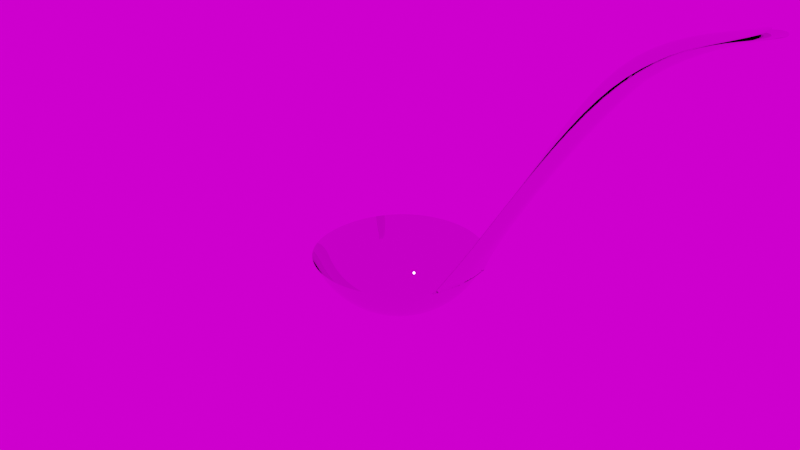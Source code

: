 # Source: Recipe05.blend  (saved by Blender 3.3.6; exported with 4.5.12 LTS)
import bpy
from mathutils import Matrix  # noqa: F401  (used for matrix-valued properties, if any)

bpy.ops.wm.read_factory_settings(use_empty=True)
scene = bpy.context.scene
scene.name = 'Scene'

# ---- collections
col_collection = bpy.data.collections.new('Collection'); scene.collection.children.link(col_collection)

# ---- images (referenced by path relative to the original .blend; pixels are not part of the script)
import os
ASSET_DIR = os.environ.get("B2B_ASSET_DIR", "")  # directory of the original .blend (textures are referenced by path, not embedded)
HERE = os.path.dirname(os.path.abspath(__file__))  # packed textures are extracted next to this script under _unpacked/

def load_image(name, relpath, width, height, colorspace="sRGB"):
    """Load a texture the original file referenced (path relative to the .blend, or extracted next to this script)."""
    p = next((c for c in (os.path.join(HERE, relpath), os.path.join(ASSET_DIR, relpath)) if relpath and os.path.exists(c)), "")
    if p:
        img = bpy.data.images.load(p, check_existing=True)
        img.name = name
    else:  # same state as the original file: an image datablock whose file is absent (Cycles renders it pink)
        img = bpy.data.images.new(name, width, height)
        img.source = "FILE"
        img.filepath = "//" + (relpath or name)
    img.colorspace_settings.name = colorspace
    return img
img_qwantani_dusk_1_4k_hdr = load_image('qwantani_dusk_1_4k.hdr', 'qwantani_dusk_1_4k.hdr', 1024, 1024, 'Linear Rec.709')

# ---- materials (node trees are filled in below, after node groups)
mat_material_001 = bpy.data.materials.new('Material.001')
mat_material_001.use_transparent_shadow = False

# ---- node groups
ng_auto_smooth = bpy.data.node_groups.new('Auto Smooth', 'GeometryNodeTree')
_s = ng_auto_smooth.interface.new_socket(name='Geometry', in_out='OUTPUT', socket_type='NodeSocketGeometry')
_s = ng_auto_smooth.interface.new_socket(name='Geometry', in_out='INPUT', socket_type='NodeSocketGeometry')
_s = ng_auto_smooth.interface.new_socket(name='Angle', in_out='INPUT', socket_type='NodeSocketFloat')
_s.subtype = 'ANGLE'
_s.min_value = 0.0
_s.max_value = 3.142
ng_auto_smooth.is_modifier = True
_N = ng_auto_smooth.nodes; _L = ng_auto_smooth.links
n0 = _N.new('NodeGroupOutput'); n0.name = 'Group Output'; n0.location = (480, -100)
n1 = _N.new('NodeGroupInput'); n1.name = 'Group Input'; n1.location = (-420, -300)
n2 = _N.new('NodeGroupInput'); n2.name = 'Group Input.001'; n2.location = (-60, -100)
n3 = _N.new('GeometryNodeSetShadeSmooth'); n3.name = 'Set Shade Smooth'; n3.location = (120, -100)
n3.domain = 'EDGE'
n4 = _N.new('GeometryNodeSetShadeSmooth'); n4.name = 'Set Shade Smooth.001'; n4.location = (300, -100)
n5 = _N.new('GeometryNodeInputMeshEdgeAngle'); n5.name = 'Edge Angle'; n5.location = (-420, -220)
n6 = _N.new('GeometryNodeInputEdgeSmooth'); n6.name = 'Is Edge Smooth'; n6.location = (-60, -160)
n7 = _N.new('GeometryNodeInputShadeSmooth'); n7.name = 'Is Face Smooth'; n7.location = (-240, -340)
n8 = _N.new('FunctionNodeBooleanMath'); n8.name = 'Boolean Math'; n8.location = (-60, -220)
n9 = _N.new('FunctionNodeCompare'); n9.name = 'Compare'; n9.location = (-240, -180)
n9.operation = 'LESS_EQUAL'
_L.new(n5.outputs[0], n9.inputs[0])
_L.new(n4.outputs[0], n0.inputs[0])
_L.new(n1.outputs[1], n9.inputs[1])
_L.new(n9.outputs[0], n8.inputs[0])
_L.new(n7.outputs[0], n8.inputs[1])
_L.new(n2.outputs[0], n3.inputs[0])
_L.new(n6.outputs[0], n3.inputs[1])
_L.new(n3.outputs[0], n4.inputs[0])
_L.new(n8.outputs[0], n3.inputs[2])
n0.is_active_output = True

# ---- material node trees
mat_material_001.use_nodes = True; mat_material_001.node_tree.nodes.clear()
_N = mat_material_001.node_tree.nodes; _L = mat_material_001.node_tree.links
n0 = _N.new('ShaderNodeBsdfPrincipled'); n0.name = 'Principled BSDF'; n0.location = (10, 300)
n0.distribution = 'GGX'
n0.subsurface_method = 'RANDOM_WALK_SKIN'
n0.inputs[1].default_value = 1.0
n0.inputs[2].default_value = 0.0
n0.inputs[3].default_value = 1.45
n0.inputs[27].default_value = (0.0, 0.0, 0.0, 1.0)
n0.inputs[28].default_value = 1.0
n1 = _N.new('ShaderNodeOutputMaterial'); n1.name = 'Material Output'; n1.location = (300, 300)
_L.new(n0.outputs[0], n1.inputs[0])
n1.is_active_output = True

# ---- world
world_world = bpy.data.worlds.new('World'); scene.world = world_world
world_world.use_nodes = True; world_world.node_tree.nodes.clear()
_N = world_world.node_tree.nodes; _L = world_world.node_tree.links
n0 = _N.new('ShaderNodeOutputWorld'); n0.name = 'World Output'; n0.location = (300, 300)
n1 = _N.new('ShaderNodeBackground'); n1.name = 'Background'; n1.location = (10, 300)
n2 = _N.new('ShaderNodeTexEnvironment'); n2.name = 'Environment Texture'; n2.location = (-280, 275)
n2.image = img_qwantani_dusk_1_4k_hdr
_L.new(n1.outputs[0], n0.inputs[0])
_L.new(n2.outputs[0], n1.inputs[0])
n0.is_active_output = True
world_world.color = (0.05088, 0.05088, 0.05088)
world_world.use_sun_shadow = False
world_world.sun_shadow_jitter_overblur = 0.0

# ---- cameras
cam_camera = bpy.data.cameras.new('Camera')
cam_camera.clip_end = 100.0
cam_camera.ortho_scale = 7.314

# ---- lights
light_light = bpy.data.lights.new('Light', 'AREA')
light_light.transmission_factor = 0.0
light_light.energy = 785.4
light_light.shadow_soft_size = 0.1
light_light.shadow_maximum_resolution = 0.006
light_light.use_absolute_resolution = True
light_light.shape = 'RECTANGLE'
light_light.size = 0.1
light_light.size_y = 0.1

# ---- meshes
me_sphere_001 = bpy.data.meshes.new('Sphere.001')
me_sphere_001.from_pydata([(0.0, 0.8315, -0.5556), (0.0, 0.5556, -0.8315), (0.0, 0.3827, -0.9239), (0.0, 0.1951, -0.9808), (0.3536, 0.8536, -0.3827), (0.3182, 0.7682, -0.5556), (0.2706, 0.6533, -0.7071), (0.2126, 0.5133, -0.8315), (0.1464, 0.3536, -0.9239), (0.07466, 0.1802, -0.9808), (0.6533, 0.6533, -0.3827), (0.5879, 0.5879, -0.5556), (0.5, 0.5, -0.7071), (0.3928, 0.3928, -0.8315), (0.2706, 0.2706, -0.9239), (0.1379, 0.1379, -0.9808), (2.631, -0.2478, 2.322), (2.701, -4.777e-07, 2.322), (2.631, 0.2478, 2.322), (2.631, 0.2478, 2.322), (2.701, -4.777e-07, 2.322), (0.8536, 0.3536, -0.3827), (0.7682, 0.3182, -0.5556), (0.6533, 0.2706, -0.7071), (0.5133, 0.2126, -0.8315), (0.3536, 0.1464, -0.9239), (0.1802, 0.07466, -0.9808), (2.631, -0.2478, 2.322), (2.631, 0.2478, 2.322), (2.631, 0.2478, 2.322), (2.631, -0.2478, 2.322), (2.631, -0.2478, 2.322), (2.701, -4.777e-07, 2.322), (2.701, -4.777e-07, 2.322), (2.631, -0.2478, 2.322), (2.701, -4.777e-07, 2.322), (0.9239, -1.192e-07, -0.3827), (0.8315, -8.941e-08, -0.5556), (0.7071, -8.941e-08, -0.7071), (0.5556, -7.451e-08, -0.8315), (0.3827, -4.47e-08, -0.9239), (0.1951, -5.215e-08, -0.9808), (2.631, 0.2478, 2.322), (2.631, 0.2478, 2.322), (2.701, -4.777e-07, 2.322), (2.631, -0.2478, 2.322), (2.701, -4.777e-07, 2.322), (2.701, -4.777e-07, 2.322), (2.631, -0.2478, 2.322), (2.631, -0.2478, 2.322), (2.631, 0.2478, 2.322), (0.8536, -0.3536, -0.3827), (0.7682, -0.3182, -0.5556), (0.6533, -0.2706, -0.7071), (0.5133, -0.2126, -0.8315), (0.3536, -0.1464, -0.9239), (0.1802, -0.07466, -0.9808), (2.631, 0.2478, 2.322), (2.631, -0.2478, 2.322), (2.701, -4.777e-07, 2.322), (2.631, 0.2478, 2.322), (2.631, 0.2478, 2.322), (2.701, -4.777e-07, 2.322), (2.631, -0.2478, 2.322), (0.6533, -0.6533, -0.3827), (0.5879, -0.5879, -0.5556), (0.5, -0.5, -0.7071), (0.3928, -0.3928, -0.8315), (0.2706, -0.2706, -0.9239), (0.1379, -0.1379, -0.9808), (0.3536, -0.8536, -0.3827), (0.3182, -0.7682, -0.5556), (0.2706, -0.6533, -0.7071), (0.2126, -0.5133, -0.8315), (0.1464, -0.3536, -0.9239), (0.07466, -0.1802, -0.9808), (3.634, -0.2948, 2.745), (3.704, -5.373e-07, 2.745), (3.634, 0.2948, 2.745), (3.634, 0.2948, 2.745), (3.704, -5.373e-07, 2.745), (-2.384e-07, -0.9239, -0.3827), (-1.788e-07, -0.8315, -0.5556), (-2.235e-07, -0.7071, -0.7071), (-1.49e-07, -0.5556, -0.8315), (-1.192e-07, -0.3827, -0.9239), (-6.706e-08, -0.1951, -0.9808), (3.634, -0.2948, 2.745), (3.634, 0.2948, 2.745), (3.634, 0.2948, 2.745), (3.634, -0.2948, 2.745), (3.634, -0.2948, 2.745), (3.704, -5.373e-07, 2.745), (3.704, -5.373e-07, 2.745), (3.634, -0.2948, 2.745), (3.932, -5.373e-07, 2.745), (-0.3536, -0.8536, -0.3827), (-0.3182, -0.7682, -0.5556), (-0.2705, -0.6533, -0.7071), (-0.2126, -0.5133, -0.8315), (-0.1464, -0.3536, -0.9239), (-0.07466, -0.1802, -0.9808), (0.0, 0.0, -1.0), (3.634, 0.2948, 2.745), (2.631, 0.2478, 2.322), (2.701, -4.777e-07, 2.322), (2.631, -0.2478, 2.322), (2.701, -4.777e-07, 2.322), (2.701, -4.777e-07, 2.322), (2.631, -0.2478, 2.322), (2.631, -0.2478, 2.322), (2.631, 0.2478, 2.322), (-0.6442, -0.6533, -0.3827), (-0.5784, -0.5879, -0.5556), (-0.4922, -0.5, -0.7071), (-0.3882, -0.3928, -0.8315), (-0.2691, -0.2706, -0.9239), (-0.1379, -0.1379, -0.9808), (2.631, 0.2478, 2.322), (2.631, -0.2478, 2.322), (2.701, -4.777e-07, 2.322), (2.631, 0.2478, 2.322), (2.631, 0.2478, 2.322), (2.425, -5.065e-07, 2.536), (2.631, -0.2478, 2.322), (1.154, -0.1775, 0.1111), (1.225, -1.772e-07, 0.1111), (-0.8228, -0.3536, -0.3827), (-0.7395, -0.3182, -0.5556), (-0.6315, -0.2706, -0.7071), (-0.5006, -0.2126, -0.8315), (-0.349, -0.1464, -0.9239), (-0.18, -0.07466, -0.9808), (1.154, 0.1775, 0.1111), (1.154, 0.1775, 0.1111), (1.225, -1.772e-07, 0.1111), (1.154, -0.1775, 0.1111), (1.154, 0.1775, 0.1111), (1.154, 0.1775, 0.1111), (1.154, -0.1775, 0.1111), (1.154, -0.1775, 0.1111), (1.225, -1.772e-07, 0.1111), (1.225, -1.772e-07, 0.1111), (-0.8801, 3.576e-07, -0.3827), (-0.7921, 3.278e-07, -0.5556), (-0.6781, 3.278e-07, -0.7071), (-0.5389, 1.937e-07, -0.8315), (-0.3766, 1.788e-07, -0.9239), (-0.1947, 8.196e-08, -0.9808), (1.154, -0.1775, 0.1111), (0.9776, -1.898e-07, 0.2044), (5.066e-07, 0.9239, -0.3827), (-0.3536, 0.8536, -0.3827), (0.9239, -1.192e-07, -0.3827), (0.9239, -1.192e-07, -0.3827), (0.8536, -0.3536, -0.3827), (0.8536, -0.3536, -0.3827), (0.8536, 0.3536, -0.3827), (-0.8228, 0.3536, -0.3827), (-0.7395, 0.3182, -0.5556), (-0.6315, 0.2706, -0.7071), (-0.5006, 0.2126, -0.8315), (-0.349, 0.1464, -0.9239), (-0.18, 0.07466, -0.9808), (0.8536, 0.3536, -0.3827), (-0.6442, 0.6533, -0.3827), (-0.8228, 0.3536, -0.3827), (-0.8801, 3.576e-07, -0.3827), (-0.8228, -0.3536, -0.3827), (-0.6442, -0.6533, -0.3827), (-0.3536, -0.8536, -0.3827), (-2.384e-07, -0.9239, -0.3827), (0.3536, -0.8536, -0.3827), (-0.6442, 0.6533, -0.3827), (-0.5784, 0.5879, -0.5556), (-0.4922, 0.5, -0.7071), (-0.3882, 0.3928, -0.8315), (-0.2691, 0.2706, -0.9239), (-0.1379, 0.1379, -0.9808), (0.6533, -0.6533, -0.3827), (0.8536, -0.3536, -0.3827), (0.9239, -1.192e-07, -0.3827), (0.8536, 0.3536, -0.3827), (0.3536, 0.8536, -0.3827), (0.6533, 0.6533, -0.3827), (0.8536, 0.3536, -0.3827), (0.9239, -1.192e-07, -0.3827), (0.8536, -0.3536, -0.3827), (-0.3536, 0.8536, -0.3827), (-0.3182, 0.7682, -0.5556), (-0.2705, 0.6533, -0.7071), (-0.2126, 0.5133, -0.8315), (-0.1464, 0.3536, -0.9239), (-0.07466, 0.1802, -0.9808), (0.8536, -0.3536, -0.3827), (1.154, 0.1775, 0.1111), (0.8536, 0.3536, -0.3827), (5.066e-07, 0.9239, -0.3827), (4.47e-07, 0.7071, -0.7071), (1.56, -0.1968, 0.7185), (1.56, 0.1968, 0.7185), (1.554, -2.677e-07, 0.7774)], [(17, 16), (32, 30), (20, 27), (33, 31), (35, 34), (44, 45), (59, 58), (62, 61), (46, 57), (59, 60), (17, 18), (32, 29), (46, 48), (20, 19), (35, 42), (33, 28), (44, 43), (47, 49), (47, 50), (62, 63)], [(3, 2, 8, 9), (102, 3, 9), (0, 197, 4, 5), (198, 0, 5, 6), (1, 198, 6, 7), (2, 1, 7, 8), (7, 6, 12, 13), (8, 7, 13, 14), (9, 8, 14, 15), (102, 9, 15), (5, 4, 10, 11), (6, 5, 11, 12), (11, 10, 21, 22), (12, 11, 22, 23), (13, 12, 23, 24), (14, 13, 24, 25), (15, 14, 25, 26), (102, 15, 26), (25, 24, 39, 40), (26, 25, 40, 41), (102, 26, 41), (22, 21, 36, 37), (23, 22, 37, 38), (24, 23, 38, 39), (37, 36, 51, 52), (38, 37, 52, 53), (39, 38, 53, 54), (40, 39, 54, 55), (41, 40, 55, 56), (102, 41, 56), (56, 55, 68, 69), (102, 56, 69), (52, 51, 64, 65), (53, 52, 65, 66), (54, 53, 66, 67), (55, 54, 67, 68), (65, 64, 70, 71), (66, 65, 71, 72), (67, 66, 72, 73), (68, 67, 73, 74), (69, 68, 74, 75), (102, 69, 75), (75, 74, 85, 86), (102, 75, 86), (71, 70, 81, 82), (72, 71, 82, 83), (73, 72, 83, 84), (74, 73, 84, 85), (83, 82, 97, 98), (84, 83, 98, 99), (85, 84, 99, 100), (86, 85, 100, 101), (102, 86, 101), (82, 81, 96, 97), (123, 122, 78, 77), (102, 101, 117), (108, 110, 90, 92), (109, 107, 93, 91), (97, 96, 112, 113), (98, 97, 113, 114), (107, 118, 88, 93), (99, 98, 114, 115), (104, 105, 95, 103), (100, 99, 115, 116), (105, 106, 94, 95), (101, 100, 116, 117), (114, 113, 128, 129), (140, 142, 107, 109), (115, 114, 129, 130), (195, 150, 105, 104), (116, 115, 130, 131), (136, 135, 120, 119), (117, 116, 131, 132), (135, 134, 121, 120), (124, 123, 77, 76), (102, 117, 132), (201, 200, 122, 123), (119, 120, 80, 87), (142, 137, 118, 107), (111, 108, 92, 89), (113, 112, 127, 128), (120, 121, 79, 80), (102, 132, 148), (155, 153, 142, 140), (138, 141, 108, 111), (154, 156, 139, 141), (141, 139, 110, 108), (128, 127, 143, 144), (199, 201, 123, 124), (129, 128, 144, 145), (186, 185, 133, 126), (130, 129, 145, 146), (21, 36, 150, 195), (131, 130, 146, 147), (187, 186, 126, 125), (132, 131, 147, 148), (36, 51, 149, 150), (150, 149, 106, 105), (146, 145, 160, 161), (10, 4, 183, 184), (147, 146, 161, 162), (96, 81, 171, 170), (148, 147, 162, 163), (81, 70, 172, 171), (157, 154, 141, 138), (102, 148, 163), (112, 96, 170, 169), (153, 164, 137, 142), (194, 51, 180, 155), (196, 185, 157, 164), (144, 143, 158, 159), (173, 158, 166, 165), (145, 144, 159, 160), (188, 173, 165, 152), (197, 188, 152, 151), (158, 143, 167, 166), (127, 112, 169, 168), (159, 158, 173, 174), (51, 36, 181, 180), (160, 159, 174, 175), (143, 127, 168, 167), (161, 160, 175, 176), (36, 21, 182, 181), (162, 161, 176, 177), (21, 196, 164, 182), (163, 162, 177, 178), (4, 197, 151, 183), (180, 181, 135, 136), (102, 163, 178), (21, 10, 184, 182), (153, 164, 157, 154), (177, 176, 191, 192), (64, 51, 180, 179), (178, 177, 192, 193), (70, 64, 179, 172), (181, 182, 134, 135), (102, 178, 193), (187, 194, 155, 156), (186, 187, 156, 154), (185, 186, 154, 157), (180, 181, 153, 155), (174, 173, 188, 189), (181, 182, 164, 153), (175, 174, 189, 190), (155, 153, 154, 156), (176, 175, 190, 191), (189, 188, 197, 0), (190, 189, 0, 198), (191, 190, 198, 1), (192, 191, 1, 2), (193, 192, 2, 3), (102, 193, 3), (125, 126, 201, 199), (126, 133, 200, 201)])
me_sphere_001.polygons.foreach_set('use_smooth', [True] * 154)
_uv = me_sphere_001.uv_layers.new(name='UVMap')
_uv.uv.foreach_set('vector', [0.75, 0.0625, 0.75, 0.125, 0.6875, 0.125, 0.6875, 0.0625, 0.7188, 0.0, 0.75, 0.0625, 0.6875, 0.0625, 0.75, 0.3125, 0.75, 0.375, 0.6875, 0.375, 0.6875, 0.3125, 0.75, 0.25, 0.75, 0.3125, 0.6875, 0.3125, 0.6875, 0.25, 0.75, 0.1875, 0.75, 0.25, 0.6875, 0.25, 0.6875, 0.1875, 0.75, 0.125, 0.75, 0.1875, 0.6875, 0.1875, 0.6875, 0.125, 0.6875, 0.1875, 0.6875, 0.25, 0.625, 0.25, 0.625, 0.1875, 0.6875, 0.125, 0.6875, 0.1875, 0.625, 0.1875, 0.625, 0.125, 0.6875, 0.0625, 0.6875, 0.125, 0.625, 0.125, 0.625, 0.0625, 0.6562, 0.0, 0.6875, 0.0625, 0.625, 0.0625, 0.6875, 0.3125, 0.6875, 0.375, 0.625, 0.375, 0.625, 0.3125, 0.6875, 0.25, 0.6875, 0.3125, 0.625, 0.3125, 0.625, 0.25, 0.625, 0.3125, 0.625, 0.375, 0.5625, 0.375, 0.5625, 0.3125, 0.625, 0.25, 0.625, 0.3125, 0.5625, 0.3125, 0.5625, 0.25, 0.625, 0.1875, 0.625, 0.25, 0.5625, 0.25, 0.5625, 0.1875, 0.625, 0.125, 0.625, 0.1875, 0.5625, 0.1875, 0.5625, 0.125, 0.625, 0.0625, 0.625, 0.125, 0.5625, 0.125, 0.5625, 0.0625, 0.5938, 0.0, 0.625, 0.0625, 0.5625, 0.0625, 0.5625, 0.125, 0.5625, 0.1875, 0.5, 0.1875, 0.5, 0.125, 0.5625, 0.0625, 0.5625, 0.125, 0.5, 0.125, 0.5, 0.0625, 0.5312, 0.0, 0.5625, 0.0625, 0.5, 0.0625, 0.5625, 0.3125, 0.5625, 0.375, 0.5, 0.375, 0.5, 0.3125, 0.5625, 0.25, 0.5625, 0.3125, 0.5, 0.3125, 0.5, 0.25, 0.5625, 0.1875, 0.5625, 0.25, 0.5, 0.25, 0.5, 0.1875, 0.5, 0.3125, 0.5, 0.375, 0.4375, 0.375, 0.4375, 0.3125, 0.5, 0.25, 0.5, 0.3125, 0.4375, 0.3125, 0.4375, 0.25, 0.5, 0.1875, 0.5, 0.25, 0.4375, 0.25, 0.4375, 0.1875, 0.5, 0.125, 0.5, 0.1875, 0.4375, 0.1875, 0.4375, 0.125, 0.5, 0.0625, 0.5, 0.125, 0.4375, 0.125, 0.4375, 0.0625, 0.4687, 0.0, 0.5, 0.0625, 0.4375, 0.0625, 0.4375, 0.0625, 0.4375, 0.125, 0.375, 0.125, 0.375, 0.0625, 0.4062, 0.0, 0.4375, 0.0625, 0.375, 0.0625, 0.4375, 0.3125, 0.4375, 0.375, 0.375, 0.375, 0.375, 0.3125, 0.4375, 0.25, 0.4375, 0.3125, 0.375, 0.3125, 0.375, 0.25, 0.4375, 0.1875, 0.4375, 0.25, 0.375, 0.25, 0.375, 0.1875, 0.4375, 0.125, 0.4375, 0.1875, 0.375, 0.1875, 0.375, 0.125, 0.375, 0.3125, 0.375, 0.375, 0.3125, 0.375, 0.3125, 0.3125, 0.375, 0.25, 0.375, 0.3125, 0.3125, 0.3125, 0.3125, 0.25, 0.375, 0.1875, 0.375, 0.25, 0.3125, 0.25, 0.3125, 0.1875, 0.375, 0.125, 0.375, 0.1875, 0.3125, 0.1875, 0.3125, 0.125, 0.375, 0.0625, 0.375, 0.125, 0.3125, 0.125, 0.3125, 0.0625, 0.3437, 0.0, 0.375, 0.0625, 0.3125, 0.0625, 0.3125, 0.0625, 0.3125, 0.125, 0.25, 0.125, 0.25, 0.0625, 0.2812, 0.0, 0.3125, 0.0625, 0.25, 0.0625, 0.3125, 0.3125, 0.3125, 0.375, 0.25, 0.375, 0.25, 0.3125, 0.3125, 0.25, 0.3125, 0.3125, 0.25, 0.3125, 0.25, 0.25, 0.3125, 0.1875, 0.3125, 0.25, 0.25, 0.25, 0.25, 0.1875, 0.3125, 0.125, 0.3125, 0.1875, 0.25, 0.1875, 0.25, 0.125, 0.25, 0.25, 0.25, 0.3125, 0.1875, 0.3125, 0.1875, 0.25, 0.25, 0.1875, 0.25, 0.25, 0.1875, 0.25, 0.1875, 0.1875, 0.25, 0.125, 0.25, 0.1875, 0.1875, 0.1875, 0.1875, 0.125, 0.25, 0.0625, 0.25, 0.125, 0.1875, 0.125, 0.1875, 0.0625, 0.2187, 0.0, 0.25, 0.0625, 0.1875, 0.0625, 0.25, 0.3125, 0.25, 0.375, 0.1875, 0.375, 0.1875, 0.3125, 0.0, 0.0, 0.0, 0.0, 0.0, 0.0, 0.0, 0.0, 0.1562, 0.0, 0.1875, 0.0625, 0.125, 0.0625, 0.5, 0.375, 0.4375, 0.375, 0.4375, 0.375, 0.5, 0.375, 0.4375, 0.375, 0.5, 0.375, 0.5, 0.375, 0.4375, 0.375, 0.1875, 0.3125, 0.1875, 0.375, 0.125, 0.375, 0.125, 0.3125, 0.1875, 0.25, 0.1875, 0.3125, 0.125, 0.3125, 0.125, 0.25, 0.5, 0.375, 0.5625, 0.375, 0.5625, 0.375, 0.5, 0.375, 0.1875, 0.1875, 0.1875, 0.25, 0.125, 0.25, 0.125, 0.1875, 0.5625, 0.375, 0.5, 0.375, 0.5, 0.375, 0.5625, 0.375, 0.1875, 0.125, 0.1875, 0.1875, 0.125, 0.1875, 0.125, 0.125, 0.5, 0.375, 0.4375, 0.375, 0.4375, 0.375, 0.5, 0.375, 0.1875, 0.0625, 0.1875, 0.125, 0.125, 0.125, 0.125, 0.0625, 0.125, 0.25, 0.125, 0.3125, 0.0625, 0.3125, 0.0625, 0.25, 0.4375, 0.375, 0.5, 0.375, 0.5, 0.375, 0.4375, 0.375, 0.125, 0.1875, 0.125, 0.25, 0.0625, 0.25, 0.0625, 0.1875, 0.5625, 0.375, 0.5, 0.375, 0.5, 0.375, 0.5625, 0.375, 0.125, 0.125, 0.125, 0.1875, 0.0625, 0.1875, 0.0625, 0.125, 0.4375, 0.375, 0.5, 0.375, 0.5, 0.375, 0.4375, 0.375, 0.125, 0.0625, 0.125, 0.125, 0.0625, 0.125, 0.0625, 0.0625, 0.5, 0.375, 0.5625, 0.375, 0.5625, 0.375, 0.5, 0.375, 0.0, 0.0, 0.0, 0.0, 0.0, 0.0, 0.0, 0.0, 0.09375, 0.0, 0.125, 0.0625, 0.0625, 0.0625, 0.0, 0.0, 0.0, 0.0, 0.0, 0.0, 0.0, 0.0, 0.4375, 0.375, 0.5, 0.375, 0.5, 0.375, 0.4375, 0.375, 0.5, 0.375, 0.5625, 0.375, 0.5625, 0.375, 0.5, 0.375, 0.5625, 0.375, 0.5, 0.375, 0.5, 0.375, 0.5625, 0.375, 0.125, 0.3125, 0.125, 0.375, 0.0625, 0.375, 0.0625, 0.3125, 0.5, 0.375, 0.5625, 0.375, 0.5625, 0.375, 0.5, 0.375, 0.03125, 0.0, 0.0625, 0.0625, 0.0, 0.0625, 0.4375, 0.375, 0.5, 0.375, 0.5, 0.375, 0.4375, 0.375, 0.5625, 0.375, 0.5, 0.375, 0.5, 0.375, 0.5625, 0.375, 0.5, 0.375, 0.4375, 0.375, 0.4375, 0.375, 0.5, 0.375, 0.5, 0.375, 0.4375, 0.375, 0.4375, 0.375, 0.5, 0.375, 0.0625, 0.3125, 0.0625, 0.375, 0.0, 0.375, 0.0, 0.3125, 0.0, 0.0, 0.0, 0.0, 0.0, 0.0, 0.0, 0.0, 0.0625, 0.25, 0.0625, 0.3125, 0.0, 0.3125, 0.0, 0.25, 0.0, 0.0, 0.0, 0.0, 0.0, 0.0, 0.0, 0.0, 0.0625, 0.1875, 0.0625, 0.25, 0.0, 0.25, 0.0, 0.1875, 0.5625, 0.375, 0.5, 0.375, 0.5, 0.375, 0.5625, 0.375, 0.0625, 0.125, 0.0625, 0.1875, 0.0, 0.1875, 0.0, 0.125, 0.0, 0.0, 0.0, 0.0, 0.0, 0.0, 0.0, 0.0, 0.0625, 0.0625, 0.0625, 0.125, 0.0, 0.125, 0.0, 0.0625, 0.5, 0.375, 0.4375, 0.375, 0.4375, 0.375, 0.5, 0.375, 0.5, 0.375, 0.4375, 0.375, 0.4375, 0.375, 0.5, 0.375, 1.0, 0.1875, 1.0, 0.25, 0.9375, 0.25, 0.9375, 0.1875, 0.625, 0.375, 0.6875, 0.375, 0.6875, 0.375, 0.625, 0.375, 1.0, 0.125, 1.0, 0.1875, 0.9375, 0.1875, 0.9375, 0.125, 0.1875, 0.375, 0.25, 0.375, 0.25, 0.375, 0.1875, 0.375, 1.0, 0.0625, 1.0, 0.125, 0.9375, 0.125, 0.9375, 0.0625, 0.25, 0.375, 0.3125, 0.375, 0.3125, 0.375, 0.25, 0.375, 0.5625, 0.375, 0.5, 0.375, 0.5, 0.375, 0.5625, 0.375, 0.9687, 0.0, 1.0, 0.0625, 0.9375, 0.0625, 0.125, 0.375, 0.1875, 0.375, 0.1875, 0.375, 0.125, 0.375, 0.5, 0.375, 0.5625, 0.375, 0.5625, 0.375, 0.5, 0.375, 0.0, 0.0, 0.0, 0.0, 0.0, 0.0, 0.0, 0.0, 0.0, 0.0, 0.0, 0.0, 0.0, 0.0, 0.0, 0.0, 1.0, 0.3125, 1.0, 0.375, 0.9375, 0.375, 0.9375, 0.3125, 0.875, 0.375, 0.9375, 0.375, 0.9375, 0.375, 0.875, 0.375, 1.0, 0.25, 1.0, 0.3125, 0.9375, 0.3125, 0.9375, 0.25, 0.8125, 0.375, 0.875, 0.375, 0.875, 0.375, 0.8125, 0.375, 0.75, 0.375, 0.8125, 0.375, 0.8125, 0.375, 0.75, 0.375, 0.9375, 0.375, 1.0, 0.375, 1.0, 0.375, 0.9375, 0.375, 0.0625, 0.375, 0.125, 0.375, 0.125, 0.375, 0.0625, 0.375, 0.9375, 0.3125, 0.9375, 0.375, 0.875, 0.375, 0.875, 0.3125, 0.4375, 0.375, 0.5, 0.375, 0.5, 0.375, 0.4375, 0.375, 0.9375, 0.25, 0.9375, 0.3125, 0.875, 0.3125, 0.875, 0.25, 0.0, 0.375, 0.0625, 0.375, 0.0625, 0.375, 0.0, 0.375, 0.9375, 0.1875, 0.9375, 0.25, 0.875, 0.25, 0.875, 0.1875, 0.5, 0.375, 0.5625, 0.375, 0.5625, 0.375, 0.5, 0.375, 0.9375, 0.125, 0.9375, 0.1875, 0.875, 0.1875, 0.875, 0.125, 0.0, 0.0, 0.0, 0.0, 0.0, 0.0, 0.0, 0.0, 0.9375, 0.0625, 0.9375, 0.125, 0.875, 0.125, 0.875, 0.0625, 0.6875, 0.375, 0.75, 0.375, 0.75, 0.375, 0.6875, 0.375, 0.4375, 0.375, 0.5, 0.375, 0.5, 0.375, 0.4375, 0.375, 0.9062, 0.0, 0.9375, 0.0625, 0.875, 0.0625, 0.5625, 0.375, 0.625, 0.375, 0.625, 0.375, 0.5625, 0.375, 0.5, 0.375, 0.5625, 0.375, 0.5625, 0.375, 0.5, 0.375, 0.875, 0.125, 0.875, 0.1875, 0.8125, 0.1875, 0.8125, 0.125, 0.375, 0.375, 0.4375, 0.375, 0.4375, 0.375, 0.375, 0.375, 0.875, 0.0625, 0.875, 0.125, 0.8125, 0.125, 0.8125, 0.0625, 0.3125, 0.375, 0.375, 0.375, 0.375, 0.375, 0.3125, 0.375, 0.5, 0.375, 0.5625, 0.375, 0.5625, 0.375, 0.5, 0.375, 0.8437, 0.0, 0.875, 0.0625, 0.8125, 0.0625, 0.0, 0.0, 0.0, 0.0, 0.0, 0.0, 0.0, 0.0, 0.0, 0.0, 0.0, 0.0, 0.0, 0.0, 0.0, 0.0, 0.0, 0.0, 0.0, 0.0, 0.0, 0.0, 0.0, 0.0, 0.4375, 0.375, 0.5, 0.375, 0.5, 0.375, 0.4375, 0.375, 0.875, 0.3125, 0.875, 0.375, 0.8125, 0.375, 0.8125, 0.3125, 0.5, 0.375, 0.5625, 0.375, 0.5625, 0.375, 0.5, 0.375, 0.875, 0.25, 0.875, 0.3125, 0.8125, 0.3125, 0.8125, 0.25, 0.4375, 0.375, 0.5, 0.375, 0.5, 0.375, 0.4375, 0.375, 0.875, 0.1875, 0.875, 0.25, 0.8125, 0.25, 0.8125, 0.1875, 0.8125, 0.3125, 0.8125, 0.375, 0.75, 0.375, 0.75, 0.3125, 0.8125, 0.25, 0.8125, 0.3125, 0.75, 0.3125, 0.75, 0.25, 0.8125, 0.1875, 0.8125, 0.25, 0.75, 0.25, 0.75, 0.1875, 0.8125, 0.125, 0.8125, 0.1875, 0.75, 0.1875, 0.75, 0.125, 0.8125, 0.0625, 0.8125, 0.125, 0.75, 0.125, 0.75, 0.0625, 0.7812, 0.0, 0.8125, 0.0625, 0.75, 0.0625, 0.0, 0.0, 0.0, 0.0, 0.0, 0.0, 0.0, 0.0, 0.0, 0.0, 0.0, 0.0, 0.0, 0.0, 0.0, 0.0])
me_sphere_001.materials.append(mat_material_001)
me_sphere_001.update()

# ---- objects
ob_light = bpy.data.objects.new('Light', light_light)
ob_camera = bpy.data.objects.new('Camera', cam_camera)
ob_sphere = bpy.data.objects.new('Sphere', me_sphere_001)

# ---- transforms, parenting, visibility, modifiers, constraints
ob_light.location = (-2.099, -0.4346, 6.204)
ob_light.rotation_euler = (-0.2058, 0.319, 2.371)
ob_light.lock_rotations_4d = False
ob_light.empty_display_type = 'ARROWS'
ob_light.color = (0.0, 0.0, 0.0, 0.0)
ob_light.lineart.crease_threshold = 0.0
ob_camera.location = (7.359, -6.926, 4.958)
ob_camera.rotation_euler = (1.109, 0.0, 0.8149)
ob_camera.lock_rotations_4d = False
ob_camera.empty_display_type = 'ARROWS'
ob_camera.color = (0.0, 0.0, 0.0, 0.0)
ob_camera.display_type = 'WIRE'
ob_camera.lineart.crease_threshold = 0.0
ob_sphere.location = (0.0, 0.0, 0.0)
_m = ob_sphere.modifiers.new('Subdivision', 'SUBSURF')
_m.levels = 3
_m.render_levels = 3
_m = ob_sphere.modifiers.new('Solidify', 'SOLIDIFY')
_m.thickness = 0.005
_m = ob_sphere.modifiers.new('Auto Smooth', 'NODES')
_m.node_group = ng_auto_smooth
_gi = [s.identifier for s in ng_auto_smooth.interface.items_tree if s.item_type == 'SOCKET' and s.in_out == 'INPUT']
_m[_gi[1]] = 0.5236  # Angle

# ---- collection membership
col_collection.objects.link(ob_light)
col_collection.objects.link(ob_camera)
col_collection.objects.link(ob_sphere)

# ---- scene / render settings (as saved in the file)
scene.camera = ob_camera
scene.frame_start = 1; scene.frame_end = 250; scene.frame_set(1)
scene.render.engine = 'BLENDER_EEVEE_NEXT'
scene.cycles.sampling_pattern = 'TABULATED_SOBOL'
scene.cycles.use_light_tree = False
scene.view_settings.view_transform = 'Filmic'
bpy.context.view_layer.update()
